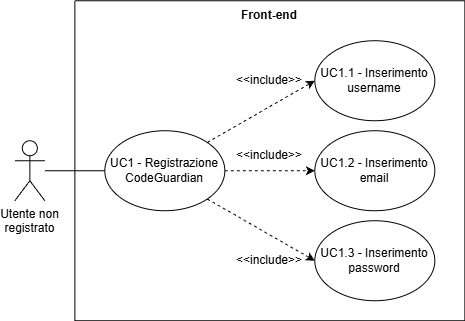

The diagram above was exported from draw.io. Its source (the exported page's mxGraphModel, read from the mxfile embedded in the PNG):
<mxGraphModel dx="812" dy="844" grid="1" gridSize="10" guides="1" tooltips="1" connect="1" arrows="1" fold="1" page="1" pageScale="1" pageWidth="827" pageHeight="1169" math="0" shadow="0">
  <root>
    <mxCell id="0" />
    <mxCell id="1" parent="0" />
    <mxCell id="NUrxz0yBEq76xIoQR0SW-11" parent="1" style="shape=umlActor;verticalLabelPosition=bottom;verticalAlign=top;html=1;outlineConnect=0;" value="Utente non &lt;br&gt;registrato" vertex="1">
      <mxGeometry height="60" width="30" x="922.3334808349609" y="1013.2431182861328" as="geometry" />
    </mxCell>
    <mxCell id="NUrxz0yBEq76xIoQR0SW-12" parent="1" style="swimlane;startSize=0;" value="" vertex="1">
      <mxGeometry height="320" width="390" x="982.3334808349609" y="873.2431182861328" as="geometry" />
    </mxCell>
    <mxCell id="NUrxz0yBEq76xIoQR0SW-13" parent="NUrxz0yBEq76xIoQR0SW-12" style="text;html=1;whiteSpace=wrap;strokeColor=none;fillColor=none;align=center;verticalAlign=middle;rounded=0;fontStyle=1" value="Front-end" vertex="1">
      <mxGeometry height="30" width="60" x="165" as="geometry" />
    </mxCell>
    <mxCell id="NUrxz0yBEq76xIoQR0SW-14" parent="NUrxz0yBEq76xIoQR0SW-12" style="ellipse;html=1;whiteSpace=wrap;" value="UC1 - Registrazione CodeGuardian" vertex="1">
      <mxGeometry height="80" width="120" x="30" y="130" as="geometry" />
    </mxCell>
    <mxCell id="NUrxz0yBEq76xIoQR0SW-15" parent="NUrxz0yBEq76xIoQR0SW-12" style="ellipse;whiteSpace=wrap;html=1;" value="UC1.1 - Inserimento username" vertex="1">
      <mxGeometry height="80" width="120" x="240" y="40" as="geometry" />
    </mxCell>
    <mxCell id="NUrxz0yBEq76xIoQR0SW-16" parent="NUrxz0yBEq76xIoQR0SW-12" style="ellipse;whiteSpace=wrap;html=1;" value="UC1.2 - Inserimento email" vertex="1">
      <mxGeometry height="80" width="120" x="240" y="130" as="geometry" />
    </mxCell>
    <mxCell id="NUrxz0yBEq76xIoQR0SW-17" parent="NUrxz0yBEq76xIoQR0SW-12" style="ellipse;whiteSpace=wrap;html=1;" value="UC1.3 - Inserimento password" vertex="1">
      <mxGeometry height="80" width="120" x="240" y="220" as="geometry" />
    </mxCell>
    <mxCell id="NUrxz0yBEq76xIoQR0SW-18" edge="1" parent="NUrxz0yBEq76xIoQR0SW-12" source="NUrxz0yBEq76xIoQR0SW-14" style="endArrow=classic;html=1;rounded=0;exitX=1;exitY=0;exitDx=0;exitDy=0;entryX=0;entryY=0.5;entryDx=0;entryDy=0;dashed=1;endFill=1;" target="NUrxz0yBEq76xIoQR0SW-15" value="">
      <mxGeometry height="50" relative="1" width="50" as="geometry">
        <mxPoint x="160" y="120" as="sourcePoint" />
        <mxPoint x="210" y="70" as="targetPoint" />
      </mxGeometry>
    </mxCell>
    <mxCell id="NUrxz0yBEq76xIoQR0SW-19" edge="1" parent="NUrxz0yBEq76xIoQR0SW-12" source="NUrxz0yBEq76xIoQR0SW-14" style="endArrow=classic;html=1;rounded=0;exitX=1;exitY=0.5;exitDx=0;exitDy=0;entryX=0;entryY=0.5;entryDx=0;entryDy=0;dashed=1;endFill=1;" target="NUrxz0yBEq76xIoQR0SW-16" value="">
      <mxGeometry height="50" relative="1" width="50" as="geometry">
        <mxPoint x="190" y="242" as="sourcePoint" />
        <mxPoint x="283" y="190" as="targetPoint" />
      </mxGeometry>
    </mxCell>
    <mxCell id="NUrxz0yBEq76xIoQR0SW-20" edge="1" parent="NUrxz0yBEq76xIoQR0SW-12" source="NUrxz0yBEq76xIoQR0SW-14" style="endArrow=classic;html=1;rounded=0;exitX=1;exitY=1;exitDx=0;exitDy=0;entryX=0;entryY=0.5;entryDx=0;entryDy=0;dashed=1;endFill=1;" target="NUrxz0yBEq76xIoQR0SW-17" value="">
      <mxGeometry height="50" relative="1" width="50" as="geometry">
        <mxPoint x="170" y="282" as="sourcePoint" />
        <mxPoint x="263" y="220" as="targetPoint" />
      </mxGeometry>
    </mxCell>
    <mxCell id="NUrxz0yBEq76xIoQR0SW-21" parent="NUrxz0yBEq76xIoQR0SW-12" style="text;html=1;whiteSpace=wrap;strokeColor=none;fillColor=none;align=center;verticalAlign=middle;rounded=0;" value="&amp;lt;&amp;lt;include&lt;span style=&quot;background-color: transparent; color: light-dark(rgb(0, 0, 0), rgb(255, 255, 255));&quot;&gt;&amp;gt;&amp;gt;&lt;/span&gt;" vertex="1">
      <mxGeometry height="30" width="60" x="165" y="65" as="geometry" />
    </mxCell>
    <mxCell id="NUrxz0yBEq76xIoQR0SW-22" parent="NUrxz0yBEq76xIoQR0SW-12" style="text;html=1;whiteSpace=wrap;strokeColor=none;fillColor=none;align=center;verticalAlign=middle;rounded=0;" value="&amp;lt;&amp;lt;include&amp;gt;&amp;gt;" vertex="1">
      <mxGeometry height="30" width="60" x="165" y="140" as="geometry" />
    </mxCell>
    <mxCell id="NUrxz0yBEq76xIoQR0SW-23" parent="NUrxz0yBEq76xIoQR0SW-12" style="text;html=1;whiteSpace=wrap;strokeColor=none;fillColor=none;align=center;verticalAlign=middle;rounded=0;" value="&amp;lt;&amp;lt;include&lt;span style=&quot;background-color: transparent; color: light-dark(rgb(0, 0, 0), rgb(255, 255, 255));&quot;&gt;&amp;gt;&amp;gt;&lt;/span&gt;" vertex="1">
      <mxGeometry height="30" width="60" x="165" y="245" as="geometry" />
    </mxCell>
    <mxCell id="NUrxz0yBEq76xIoQR0SW-24" edge="1" parent="1" source="NUrxz0yBEq76xIoQR0SW-11" style="endArrow=none;html=1;rounded=0;entryX=0;entryY=0.5;entryDx=0;entryDy=0;" target="NUrxz0yBEq76xIoQR0SW-14" value="">
      <mxGeometry height="50" relative="1" width="50" as="geometry">
        <mxPoint x="1142.333480834961" y="853.2431182861328" as="sourcePoint" />
        <mxPoint x="1192.333480834961" y="803.2431182861328" as="targetPoint" />
      </mxGeometry>
    </mxCell>
  </root>
</mxGraphModel>